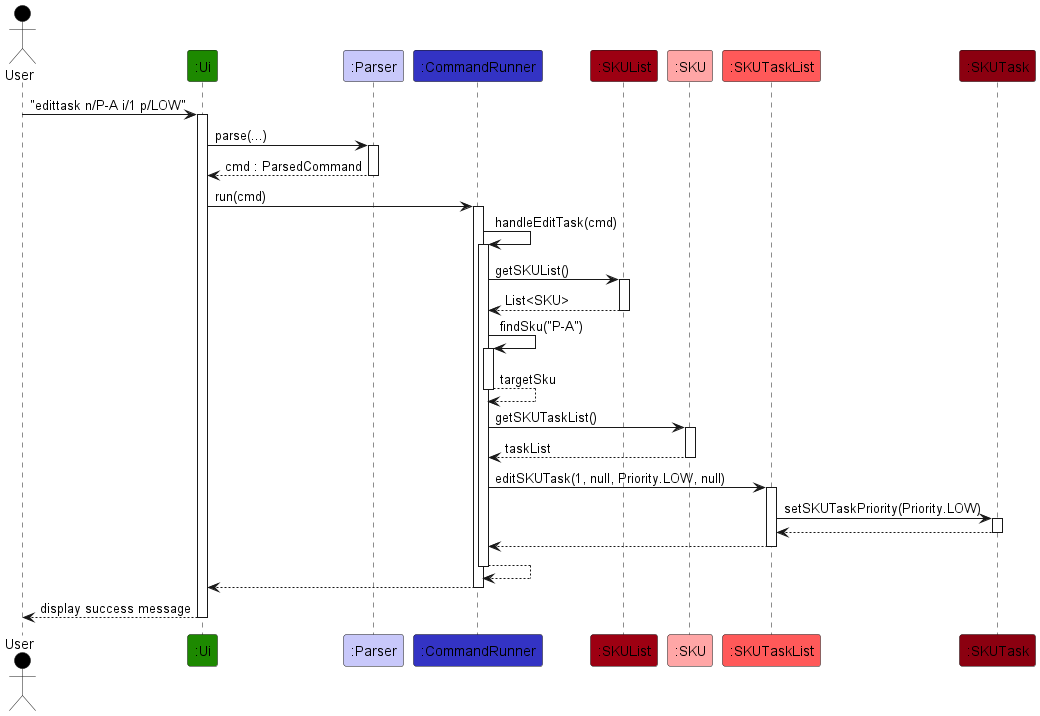

The diagram above was rendered by PlantUML. Its source (embedded in the PNG):
@startuml
!include ../style.puml

Actor User as user USER_COLOR
Participant ":Ui" as ui UI_COLOR
Participant ":Parser" as parser LOGIC_COLOR_T1
Participant ":CommandRunner" as runner LOGIC_COLOR
Participant ":SKUList" as skuList MODEL_COLOR
Participant ":SKU" as sku MODEL_COLOR_T1
Participant ":SKUTaskList" as taskList MODEL_COLOR_T2
Participant ":SKUTask" as task MODEL_COLOR_T3

user -> ui ++ : "edittask n/P-A i/1 p/LOW"
ui -> parser ++ : parse(...)
return cmd : ParsedCommand

ui -> runner ++ : run(cmd)
runner -> runner ++ : handleEditTask(cmd)

runner -> skuList ++ : getSKUList()
return List<SKU>

runner -> runner ++ : findSku("P-A")
return targetSku

runner -> sku ++ : getSKUTaskList()
return taskList

runner -> taskList ++ : editSKUTask(1, null, Priority.LOW, null)
taskList -> task ++ : setSKUTaskPriority(Priority.LOW)
return
return

return
return
return display success message
@enduml